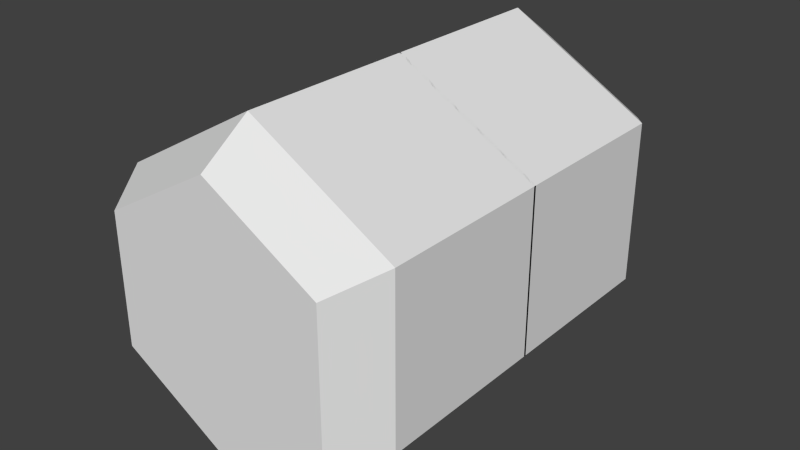 # Source: powerup.blend  (saved by Blender 2.76.0; exported with 4.5.12 LTS)
import bpy
from mathutils import Matrix  # noqa: F401  (used for matrix-valued properties, if any)

bpy.ops.wm.read_factory_settings(use_empty=True)
scene = bpy.context.scene
scene.name = 'Scene'

# ---- collections
col_collection_1 = bpy.data.collections.new('Collection 1'); scene.collection.children.link(col_collection_1)

# ---- materials (node trees are filled in below, after node groups)
mat_material = bpy.data.materials.new('Material')
mat_material.alpha_threshold = 0.0
mat_material.use_transparent_shadow = False
mat_material.roughness = 0.5

# ---- material node trees

# ---- world
world_world = bpy.data.worlds.new('World'); scene.world = world_world
world_world.color = (0.05088, 0.05088, 0.05088)
world_world.use_sun_shadow = False
world_world.sun_shadow_jitter_overblur = 0.0
world_world.cycles.sampling_method = 'MANUAL'
world_world.cycles.sample_map_resolution = 256

# ---- meshes
me_cylinder_004 = bpy.data.meshes.new('Cylinder.004')
me_cylinder_004.from_pydata([(0.0, 1.627e-08, 1.372), (-4.173e-09, 0.79, 1.372), (0.6842, 0.395, 1.372), (0.6842, -0.395, 1.372), (-7.324e-08, -0.79, 1.372), (-0.6842, -0.395, 1.372), (-0.6842, 0.395, 1.372), (0.0, 1.0, -0.007151), (0.866, 0.5, -0.007151), (0.866, -0.5, -0.007151), (-8.742e-08, -1.0, -0.007151), (-0.866, -0.5, -0.007151), (-0.866, 0.5, -0.007151), (0.0, 1.0, 1.071), (0.866, 0.5, 1.071), (0.866, -0.5, 1.071), (-8.742e-08, -1.0, 1.071), (-0.866, -0.5, 1.071), (-0.866, 0.5, 1.071)], [], [(0, 2, 1), (13, 1, 2, 14), (0, 3, 2), (14, 2, 3, 15), (0, 4, 3), (15, 3, 4, 16), (0, 5, 4), (16, 4, 5, 17), (0, 6, 5), (17, 5, 6, 18), (0, 1, 6), (18, 6, 1, 13), (12, 18, 13, 7), (11, 17, 18, 12), (10, 16, 17, 11), (9, 15, 16, 10), (8, 14, 15, 9), (7, 13, 14, 8)])
_uv = me_cylinder_004.uv_layers.new(name='UVMap')
_uv.uv.foreach_set('vector', [0.3852, 0.3415, 0.5692, 0.02285, 0.7532, 0.3415, 0.661, 0.6351, 0.6958, 0.5182, 0.958, 0.5182, 0.9928, 0.635, 0.3852, 0.3415, 0.2012, 0.02285, 0.5692, 0.02285, 0.661, 0.6351, 0.6958, 0.5182, 0.958, 0.5182, 0.9928, 0.635, 0.3852, 0.3415, 0.0172, 0.3415, 0.2012, 0.02285, 0.661, 0.6351, 0.6958, 0.5182, 0.958, 0.5182, 0.9928, 0.635, 0.3852, 0.3415, 0.2012, 0.6602, 0.0172, 0.3415, 0.661, 0.6351, 0.6958, 0.5182, 0.958, 0.5182, 0.9928, 0.635, 0.3852, 0.3415, 0.5692, 0.6602, 0.2012, 0.6602, 0.661, 0.6351, 0.6958, 0.5182, 0.958, 0.5182, 0.9928, 0.635, 0.3852, 0.3415, 0.7532, 0.3415, 0.5692, 0.6602, 0.661, 0.6351, 0.6958, 0.5182, 0.958, 0.5182, 0.9928, 0.635, 0.661, 0.9927, 0.661, 0.6351, 0.9928, 0.635, 0.9928, 0.9926, 0.661, 0.9927, 0.661, 0.6351, 0.9928, 0.635, 0.9928, 0.9926, 0.661, 0.9927, 0.661, 0.6351, 0.9928, 0.635, 0.9928, 0.9926, 0.661, 0.9927, 0.661, 0.6351, 0.9928, 0.635, 0.9928, 0.9926, 0.661, 0.9927, 0.661, 0.6351, 0.9928, 0.635, 0.9928, 0.9926, 0.661, 0.9927, 0.661, 0.6351, 0.9928, 0.635, 0.9928, 0.9926])
me_cylinder_004.materials.append(mat_material)
me_cylinder_004.use_remesh_preserve_volume = False
me_cylinder_004.use_remesh_preserve_attributes = False
me_cylinder_004.use_mirror_vertex_groups = False
me_cylinder_004.update()

# ---- objects
ob_cylinder = bpy.data.objects.new('Cylinder', me_cylinder_004)

# ---- transforms, parenting, visibility, modifiers, constraints
ob_cylinder.location = (0.0, 0.0, 0.0)
ob_cylinder.rotation_euler = (1.571, 0.0, 0.0)
ob_cylinder.lineart.crease_threshold = 0.0
_m = ob_cylinder.modifiers.new('Mirror', 'MIRROR')
_m.use_axis = (False, False, True)

# ---- collection membership
col_collection_1.objects.link(ob_cylinder)

# ---- scene / render settings (as saved in the file)
scene.frame_start = 1; scene.frame_end = 250; scene.frame_set(1)
scene.render.engine = 'BLENDER_EEVEE_NEXT'
scene.render.resolution_percentage = 50
scene.render.dither_intensity = 0.0
scene.cycles.use_denoising = False
scene.cycles.samples = 10
scene.cycles.sampling_pattern = 'TABULATED_SOBOL'
scene.cycles.light_sampling_threshold = 0.0
scene.cycles.use_adaptive_sampling = False
scene.cycles.use_light_tree = False
scene.cycles.blur_glossy = 0.0
scene.cycles.pixel_filter_type = 'GAUSSIAN'
scene.cycles.sample_clamp_indirect = 0.0
scene.view_settings.view_transform = 'Standard'
bpy.context.view_layer.update()

# ---- added for rendering (the .blend has no active camera and no usable light): camera, sun
cam_auto = bpy.data.cameras.new('AutoCamera')
cam_auto.lens = 50.0
cam_auto.sensor_width = 36.0
cam_auto.clip_end = 1000.0
ob_auto_camera = bpy.data.objects.new('AutoCamera', cam_auto)
scene.collection.objects.link(ob_auto_camera)
ob_auto_camera.location = (3.52701, -4.23242, 2.82161)
ob_auto_camera.rotation_euler = (1.09748, -7.21219e-08, 0.694738)
scene.camera = ob_auto_camera
light_auto_sun = bpy.data.lights.new('AutoSun', 'SUN')
light_auto_sun.energy = 3.0
light_auto_sun.angle = 0.0523599
ob_auto_sun = bpy.data.objects.new('AutoSun', light_auto_sun)
scene.collection.objects.link(ob_auto_sun)
ob_auto_sun.rotation_euler = (0.872665, 0.174533, 0.523599)
bpy.context.view_layer.update()

